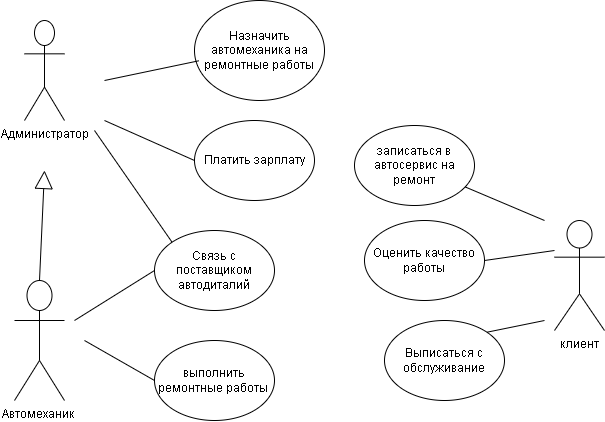

The diagram above was exported from draw.io. Its source (the exported page's mxGraphModel, read from the mxfile embedded in the PNG):
<mxGraphModel dx="1072" dy="479" grid="1" gridSize="10" guides="1" tooltips="1" connect="1" arrows="1" fold="1" page="1" pageScale="1" pageWidth="827" pageHeight="1169" math="0" shadow="0">
  <root>
    <mxCell id="0" />
    <mxCell id="1" parent="0" />
    <mxCell id="7VlZzynFC0Pspn34yiLw-1" value="Администратор" style="shape=umlActor;verticalLabelPosition=bottom;verticalAlign=top;html=1;outlineConnect=0;" parent="1" vertex="1">
      <mxGeometry x="190" y="210" width="40" height="100" as="geometry" />
    </mxCell>
    <mxCell id="7VlZzynFC0Pspn34yiLw-2" value="клиент" style="shape=umlActor;verticalLabelPosition=bottom;verticalAlign=top;html=1;outlineConnect=0;" parent="1" vertex="1">
      <mxGeometry x="720" y="410" width="50" height="110" as="geometry" />
    </mxCell>
    <mxCell id="7VlZzynFC0Pspn34yiLw-3" value="Автомеханик&amp;nbsp;" style="shape=umlActor;verticalLabelPosition=bottom;verticalAlign=top;html=1;outlineConnect=0;" parent="1" vertex="1">
      <mxGeometry x="180" y="470" width="50" height="120" as="geometry" />
    </mxCell>
    <mxCell id="7VlZzynFC0Pspn34yiLw-8" value="Назначить автомеханика на ремонтные работы" style="ellipse;whiteSpace=wrap;html=1;" parent="1" vertex="1">
      <mxGeometry x="360" y="190" width="130" height="100" as="geometry" />
    </mxCell>
    <mxCell id="7VlZzynFC0Pspn34yiLw-11" value="" style="endArrow=none;html=1;rounded=0;entryX=0.033;entryY=0.603;entryDx=0;entryDy=0;entryPerimeter=0;" parent="1" target="7VlZzynFC0Pspn34yiLw-8" edge="1">
      <mxGeometry width="50" height="50" relative="1" as="geometry">
        <mxPoint x="270" y="270" as="sourcePoint" />
        <mxPoint x="340" y="250" as="targetPoint" />
      </mxGeometry>
    </mxCell>
    <mxCell id="7VlZzynFC0Pspn34yiLw-12" value="Платить зарплату" style="ellipse;whiteSpace=wrap;html=1;" parent="1" vertex="1">
      <mxGeometry x="360" y="310" width="120" height="80" as="geometry" />
    </mxCell>
    <mxCell id="7VlZzynFC0Pspn34yiLw-13" value="" style="endArrow=none;html=1;rounded=0;entryX=0;entryY=0.5;entryDx=0;entryDy=0;" parent="1" target="7VlZzynFC0Pspn34yiLw-12" edge="1">
      <mxGeometry width="50" height="50" relative="1" as="geometry">
        <mxPoint x="270" y="310" as="sourcePoint" />
        <mxPoint x="330" y="290" as="targetPoint" />
      </mxGeometry>
    </mxCell>
    <mxCell id="7VlZzynFC0Pspn34yiLw-14" value="Связь с поставщиком автодиталий" style="ellipse;whiteSpace=wrap;html=1;" parent="1" vertex="1">
      <mxGeometry x="320" y="420" width="120" height="80" as="geometry" />
    </mxCell>
    <mxCell id="7VlZzynFC0Pspn34yiLw-16" value="" style="endArrow=none;html=1;rounded=0;entryX=0;entryY=0.5;entryDx=0;entryDy=0;" parent="1" target="7VlZzynFC0Pspn34yiLw-14" edge="1">
      <mxGeometry width="50" height="50" relative="1" as="geometry">
        <mxPoint x="240" y="510" as="sourcePoint" />
        <mxPoint x="310" y="480" as="targetPoint" />
      </mxGeometry>
    </mxCell>
    <mxCell id="7VlZzynFC0Pspn34yiLw-19" value="" style="endArrow=block;endSize=16;endFill=0;html=1;rounded=0;exitX=0.5;exitY=0;exitDx=0;exitDy=0;exitPerimeter=0;" parent="1" source="7VlZzynFC0Pspn34yiLw-3" edge="1">
      <mxGeometry x="-0.0071" width="160" relative="1" as="geometry">
        <mxPoint x="200" y="460" as="sourcePoint" />
        <mxPoint x="210" y="360" as="targetPoint" />
        <mxPoint as="offset" />
      </mxGeometry>
    </mxCell>
    <mxCell id="7VlZzynFC0Pspn34yiLw-20" value="записаться в автосервис на ремонт" style="ellipse;whiteSpace=wrap;html=1;" parent="1" vertex="1">
      <mxGeometry x="520" y="315" width="120" height="80" as="geometry" />
    </mxCell>
    <mxCell id="7VlZzynFC0Pspn34yiLw-21" value="" style="endArrow=none;html=1;rounded=0;" parent="1" source="7VlZzynFC0Pspn34yiLw-20" edge="1">
      <mxGeometry width="50" height="50" relative="1" as="geometry">
        <mxPoint x="660" y="450" as="sourcePoint" />
        <mxPoint x="710" y="410" as="targetPoint" />
      </mxGeometry>
    </mxCell>
    <mxCell id="7VlZzynFC0Pspn34yiLw-22" value="Оценить качество работы" style="ellipse;whiteSpace=wrap;html=1;" parent="1" vertex="1">
      <mxGeometry x="530" y="410" width="120" height="80" as="geometry" />
    </mxCell>
    <mxCell id="7VlZzynFC0Pspn34yiLw-23" value="" style="endArrow=none;html=1;rounded=0;exitX=1;exitY=0.5;exitDx=0;exitDy=0;" parent="1" source="7VlZzynFC0Pspn34yiLw-22" edge="1">
      <mxGeometry width="50" height="50" relative="1" as="geometry">
        <mxPoint x="670" y="490" as="sourcePoint" />
        <mxPoint x="720" y="440" as="targetPoint" />
      </mxGeometry>
    </mxCell>
    <mxCell id="7VlZzynFC0Pspn34yiLw-26" value="Выписаться с обслуживание" style="ellipse;whiteSpace=wrap;html=1;" parent="1" vertex="1">
      <mxGeometry x="550" y="510" width="120" height="80" as="geometry" />
    </mxCell>
    <mxCell id="7VlZzynFC0Pspn34yiLw-27" value="" style="endArrow=none;html=1;rounded=0;exitX=1;exitY=0;exitDx=0;exitDy=0;" parent="1" source="7VlZzynFC0Pspn34yiLw-26" edge="1">
      <mxGeometry width="50" height="50" relative="1" as="geometry">
        <mxPoint x="670" y="625" as="sourcePoint" />
        <mxPoint x="710" y="510" as="targetPoint" />
      </mxGeometry>
    </mxCell>
    <mxCell id="DTUolQ8ikGA3ORd1kV8G-2" value="выполнить ремонтные работы&amp;nbsp;" style="ellipse;whiteSpace=wrap;html=1;" vertex="1" parent="1">
      <mxGeometry x="320" y="530" width="120" height="80" as="geometry" />
    </mxCell>
    <mxCell id="DTUolQ8ikGA3ORd1kV8G-3" value="" style="endArrow=none;html=1;rounded=0;entryX=0;entryY=0.5;entryDx=0;entryDy=0;" edge="1" parent="1" target="DTUolQ8ikGA3ORd1kV8G-2">
      <mxGeometry width="50" height="50" relative="1" as="geometry">
        <mxPoint x="250" y="530" as="sourcePoint" />
        <mxPoint x="290" y="530" as="targetPoint" />
      </mxGeometry>
    </mxCell>
    <mxCell id="DTUolQ8ikGA3ORd1kV8G-4" value="" style="endArrow=none;html=1;rounded=0;entryX=0;entryY=0;entryDx=0;entryDy=0;" edge="1" parent="1" target="7VlZzynFC0Pspn34yiLw-14">
      <mxGeometry width="50" height="50" relative="1" as="geometry">
        <mxPoint x="260" y="320" as="sourcePoint" />
        <mxPoint x="320" y="360" as="targetPoint" />
      </mxGeometry>
    </mxCell>
  </root>
</mxGraphModel>